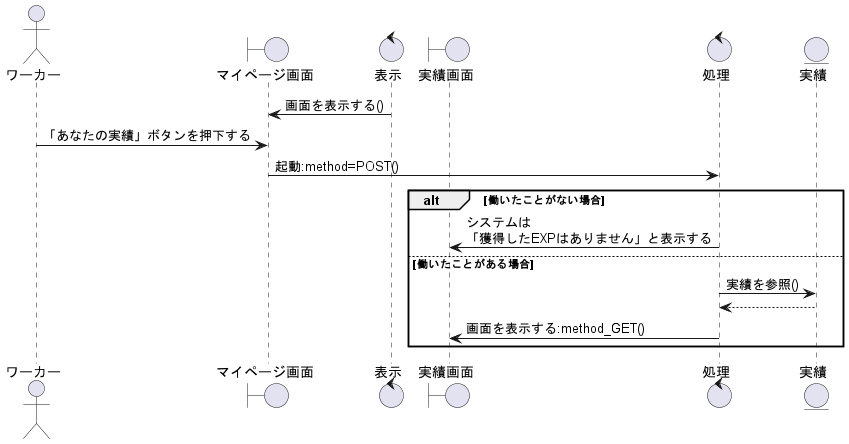

The diagram above was rendered by PlantUML. Its source (embedded in the PNG):
@startuml あなたの実績を閲覧する

actor ワーカー as wo1

boundary マイページ画面 as bo1
control 表示 as co1
boundary 実績画面 as bo2

control 処理 as co2

entity 実績 as en1

co1 -> bo1:画面を表示する()
wo1 -> bo1:「あなたの実績」ボタンを押下する
bo1 -> co2:起動:method=POST()

alt 働いたことがない場合
    co2 -> bo2:システムは\n「獲得したEXPはありません」と表示する

else 働いたことがある場合
    co2 -> en1:実績を参照()
    en1 --> co2
    co2 -> bo2:画面を表示する:method_GET()

end

@enduml